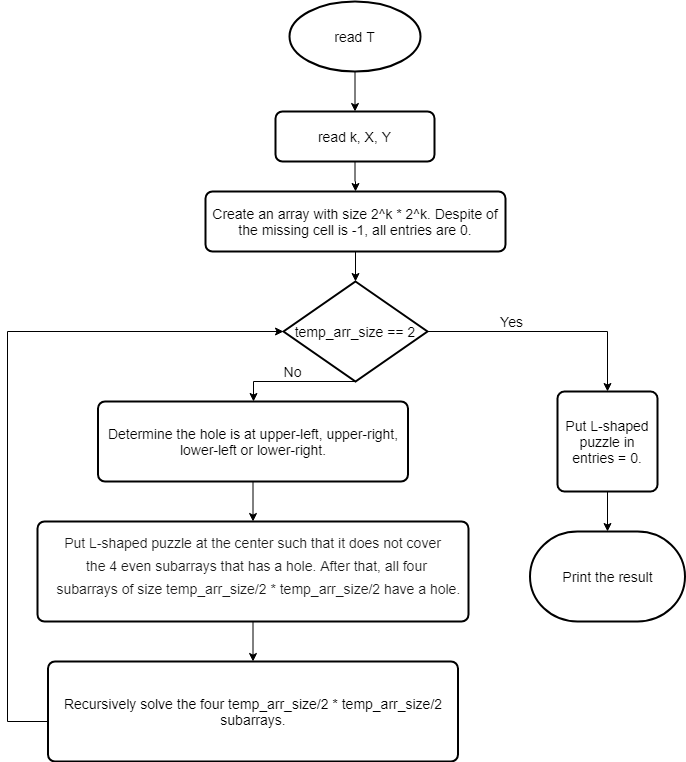

The diagram above was exported from draw.io. Its source (the exported page's mxGraphModel, read from the mxfile embedded in the PNG):
<mxGraphModel dx="1038" dy="492" grid="1" gridSize="10" guides="1" tooltips="1" connect="1" arrows="1" fold="1" page="1" pageScale="1" pageWidth="827" pageHeight="1169" math="0" shadow="0">
  <root>
    <mxCell id="0" />
    <mxCell id="1" parent="0" />
    <mxCell id="dtGmmCgfH1tBwLh7K7yw-3" value="" style="edgeStyle=orthogonalEdgeStyle;rounded=0;orthogonalLoop=1;jettySize=auto;html=1;fontSize=14;" edge="1" parent="1" source="dtGmmCgfH1tBwLh7K7yw-1" target="dtGmmCgfH1tBwLh7K7yw-2">
      <mxGeometry relative="1" as="geometry" />
    </mxCell>
    <mxCell id="dtGmmCgfH1tBwLh7K7yw-1" value="&lt;font style=&quot;font-size: 14px&quot;&gt;read T&lt;/font&gt;" style="strokeWidth=2;html=1;shape=mxgraph.flowchart.start_1;whiteSpace=wrap;" vertex="1" parent="1">
      <mxGeometry x="362" y="30" width="131" height="70" as="geometry" />
    </mxCell>
    <mxCell id="dtGmmCgfH1tBwLh7K7yw-7" style="edgeStyle=orthogonalEdgeStyle;rounded=0;orthogonalLoop=1;jettySize=auto;html=1;entryX=0.5;entryY=0;entryDx=0;entryDy=0;fontSize=14;" edge="1" parent="1" source="dtGmmCgfH1tBwLh7K7yw-2" target="dtGmmCgfH1tBwLh7K7yw-5">
      <mxGeometry relative="1" as="geometry" />
    </mxCell>
    <mxCell id="dtGmmCgfH1tBwLh7K7yw-2" value="&lt;font style=&quot;font-size: 14px;&quot;&gt;read k, X, Y&lt;/font&gt;" style="rounded=1;whiteSpace=wrap;html=1;absoluteArcSize=1;arcSize=14;strokeWidth=2;fontSize=14;" vertex="1" parent="1">
      <mxGeometry x="348" y="140" width="159" height="50" as="geometry" />
    </mxCell>
    <mxCell id="dtGmmCgfH1tBwLh7K7yw-27" style="edgeStyle=orthogonalEdgeStyle;rounded=0;orthogonalLoop=1;jettySize=auto;html=1;exitX=0.5;exitY=1;exitDx=0;exitDy=0;entryX=0.5;entryY=0;entryDx=0;entryDy=0;entryPerimeter=0;fontSize=14;" edge="1" parent="1" source="dtGmmCgfH1tBwLh7K7yw-5" target="dtGmmCgfH1tBwLh7K7yw-8">
      <mxGeometry relative="1" as="geometry" />
    </mxCell>
    <mxCell id="dtGmmCgfH1tBwLh7K7yw-5" value="&lt;font style=&quot;font-size: 14px&quot;&gt;Create an array with size 2^k * 2^k. Despite of the missing cell is -1, all entries are 0.&lt;/font&gt;" style="rounded=1;whiteSpace=wrap;html=1;absoluteArcSize=1;arcSize=14;strokeWidth=2;fontSize=14;" vertex="1" parent="1">
      <mxGeometry x="278" y="220" width="300" height="60" as="geometry" />
    </mxCell>
    <mxCell id="dtGmmCgfH1tBwLh7K7yw-21" style="edgeStyle=orthogonalEdgeStyle;rounded=0;orthogonalLoop=1;jettySize=auto;html=1;exitX=1;exitY=0.5;exitDx=0;exitDy=0;exitPerimeter=0;fontSize=14;" edge="1" parent="1" source="dtGmmCgfH1tBwLh7K7yw-8" target="dtGmmCgfH1tBwLh7K7yw-10">
      <mxGeometry relative="1" as="geometry" />
    </mxCell>
    <mxCell id="dtGmmCgfH1tBwLh7K7yw-22" style="edgeStyle=orthogonalEdgeStyle;rounded=0;orthogonalLoop=1;jettySize=auto;html=1;exitX=0.5;exitY=1;exitDx=0;exitDy=0;exitPerimeter=0;fontSize=14;" edge="1" parent="1" source="dtGmmCgfH1tBwLh7K7yw-8" target="dtGmmCgfH1tBwLh7K7yw-16">
      <mxGeometry relative="1" as="geometry">
        <Array as="points">
          <mxPoint x="326" y="410" />
        </Array>
      </mxGeometry>
    </mxCell>
    <mxCell id="dtGmmCgfH1tBwLh7K7yw-8" value="temp_arr_size == 2" style="strokeWidth=2;html=1;shape=mxgraph.flowchart.decision;whiteSpace=wrap;fontSize=14;" vertex="1" parent="1">
      <mxGeometry x="356" y="310" width="144" height="100" as="geometry" />
    </mxCell>
    <mxCell id="dtGmmCgfH1tBwLh7K7yw-26" style="edgeStyle=orthogonalEdgeStyle;rounded=0;orthogonalLoop=1;jettySize=auto;html=1;exitX=0.5;exitY=1;exitDx=0;exitDy=0;fontSize=14;" edge="1" parent="1" source="dtGmmCgfH1tBwLh7K7yw-10" target="dtGmmCgfH1tBwLh7K7yw-25">
      <mxGeometry relative="1" as="geometry" />
    </mxCell>
    <mxCell id="dtGmmCgfH1tBwLh7K7yw-10" value="Put L-shaped puzzle in entries = 0." style="rounded=1;whiteSpace=wrap;html=1;absoluteArcSize=1;arcSize=14;strokeWidth=2;fontSize=14;" vertex="1" parent="1">
      <mxGeometry x="630" y="420" width="100" height="100" as="geometry" />
    </mxCell>
    <mxCell id="dtGmmCgfH1tBwLh7K7yw-19" style="edgeStyle=orthogonalEdgeStyle;rounded=0;orthogonalLoop=1;jettySize=auto;html=1;entryX=0.5;entryY=0;entryDx=0;entryDy=0;fontSize=14;" edge="1" parent="1" source="dtGmmCgfH1tBwLh7K7yw-15" target="dtGmmCgfH1tBwLh7K7yw-18">
      <mxGeometry relative="1" as="geometry" />
    </mxCell>
    <mxCell id="dtGmmCgfH1tBwLh7K7yw-15" value="&lt;pre style=&quot;margin-top: 0px ; margin-bottom: 10px ; padding: 10px ; border: 0px ; vertical-align: baseline ; border-radius: 10px ; color: rgba(0 , 0 , 0 , 0.9) ; overflow: auto ; line-height: 1.58&quot;&gt;&lt;font face=&quot;Helvetica&quot;&gt;&lt;font style=&quot;background-color: rgb(255 , 255 , 255)&quot;&gt;Put L-shaped puzzle at the center such that it does not cover&lt;br&gt;   the 4 even subarrays that has a hole. After that, a&lt;span style=&quot;margin: 0px ; padding: 0px ; border: 0px ; vertical-align: baseline ; font-size: 14px&quot;&gt;ll four &lt;br&gt;   subarrays of size temp_arr_size/2 * temp_arr_size&lt;/span&gt;&lt;/font&gt;/2 have a hole.&lt;/font&gt;&lt;br&gt;&lt;/pre&gt;" style="rounded=1;whiteSpace=wrap;html=1;absoluteArcSize=1;arcSize=14;strokeWidth=2;fontSize=14;align=center;" vertex="1" parent="1">
      <mxGeometry x="110" y="550" width="431" height="100" as="geometry" />
    </mxCell>
    <mxCell id="dtGmmCgfH1tBwLh7K7yw-17" style="edgeStyle=orthogonalEdgeStyle;rounded=0;orthogonalLoop=1;jettySize=auto;html=1;entryX=0.5;entryY=0;entryDx=0;entryDy=0;fontSize=14;" edge="1" parent="1" source="dtGmmCgfH1tBwLh7K7yw-16" target="dtGmmCgfH1tBwLh7K7yw-15">
      <mxGeometry relative="1" as="geometry" />
    </mxCell>
    <mxCell id="dtGmmCgfH1tBwLh7K7yw-16" value="Determine the hole is at upper-left, upper-right, lower-left or lower-right." style="rounded=1;whiteSpace=wrap;html=1;absoluteArcSize=1;arcSize=14;strokeWidth=2;fontSize=14;" vertex="1" parent="1">
      <mxGeometry x="170.5" y="430" width="310" height="80" as="geometry" />
    </mxCell>
    <mxCell id="dtGmmCgfH1tBwLh7K7yw-20" style="edgeStyle=orthogonalEdgeStyle;rounded=0;orthogonalLoop=1;jettySize=auto;html=1;entryX=0;entryY=0.5;entryDx=0;entryDy=0;entryPerimeter=0;fontSize=14;" edge="1" parent="1" source="dtGmmCgfH1tBwLh7K7yw-18" target="dtGmmCgfH1tBwLh7K7yw-8">
      <mxGeometry relative="1" as="geometry">
        <Array as="points">
          <mxPoint x="80" y="750" />
          <mxPoint x="80" y="360" />
        </Array>
      </mxGeometry>
    </mxCell>
    <mxCell id="dtGmmCgfH1tBwLh7K7yw-18" value="Recursively solve the four temp_arr_size/2 * temp_arr_size/2 subarrays." style="rounded=1;whiteSpace=wrap;html=1;absoluteArcSize=1;arcSize=14;strokeWidth=2;fontSize=14;" vertex="1" parent="1">
      <mxGeometry x="120.5" y="690" width="410" height="100" as="geometry" />
    </mxCell>
    <mxCell id="dtGmmCgfH1tBwLh7K7yw-23" value="Yes" style="text;html=1;align=center;verticalAlign=middle;resizable=0;points=[];autosize=1;fontSize=14;" vertex="1" parent="1">
      <mxGeometry x="564" y="340" width="40" height="20" as="geometry" />
    </mxCell>
    <mxCell id="dtGmmCgfH1tBwLh7K7yw-24" value="No" style="text;html=1;align=center;verticalAlign=middle;resizable=0;points=[];autosize=1;fontSize=14;" vertex="1" parent="1">
      <mxGeometry x="350" y="390" width="30" height="20" as="geometry" />
    </mxCell>
    <mxCell id="dtGmmCgfH1tBwLh7K7yw-25" value="Print the result" style="strokeWidth=2;html=1;shape=mxgraph.flowchart.terminator;whiteSpace=wrap;fontSize=14;" vertex="1" parent="1">
      <mxGeometry x="602.5" y="560" width="155" height="90" as="geometry" />
    </mxCell>
  </root>
</mxGraphModel>